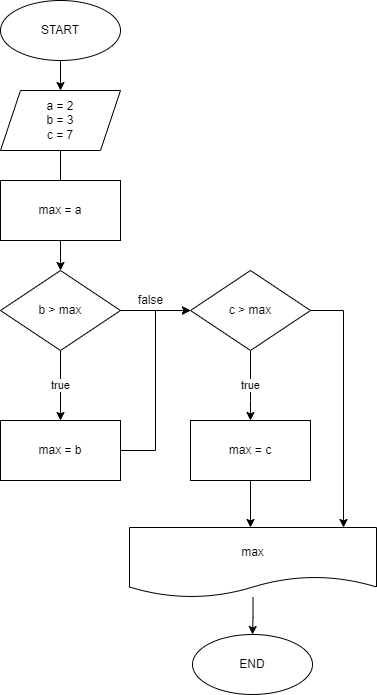

The diagram above was exported from draw.io. Its source (the exported page's mxGraphModel, read from the mxfile embedded in the PNG):
<mxGraphModel dx="416" dy="389" grid="0" gridSize="10" guides="1" tooltips="1" connect="1" arrows="1" fold="1" page="1" pageScale="1" pageWidth="827" pageHeight="1169" math="0" shadow="0">
  <root>
    <mxCell id="r9l4s_edMvRccrMWdoJV-0" />
    <mxCell id="r9l4s_edMvRccrMWdoJV-1" parent="r9l4s_edMvRccrMWdoJV-0" />
    <mxCell id="r9l4s_edMvRccrMWdoJV-2" value="" style="edgeStyle=orthogonalEdgeStyle;rounded=0;orthogonalLoop=1;jettySize=auto;html=1;fontSize=12;" parent="r9l4s_edMvRccrMWdoJV-1" source="r9l4s_edMvRccrMWdoJV-3" target="r9l4s_edMvRccrMWdoJV-7" edge="1">
      <mxGeometry relative="1" as="geometry" />
    </mxCell>
    <mxCell id="r9l4s_edMvRccrMWdoJV-3" value="START" style="ellipse;whiteSpace=wrap;html=1;fontSize=12;" parent="r9l4s_edMvRccrMWdoJV-1" vertex="1">
      <mxGeometry x="240" y="100" width="120" height="60" as="geometry" />
    </mxCell>
    <mxCell id="r9l4s_edMvRccrMWdoJV-5" value="END" style="ellipse;whiteSpace=wrap;html=1;fontSize=12;" parent="r9l4s_edMvRccrMWdoJV-1" vertex="1">
      <mxGeometry x="432" y="734" width="120" height="60" as="geometry" />
    </mxCell>
    <mxCell id="lu3o-8V_vVHtlKwrYzQC-30" value="" style="edgeStyle=orthogonalEdgeStyle;rounded=0;orthogonalLoop=1;jettySize=auto;html=1;entryX=0.5;entryY=0;entryDx=0;entryDy=0;" parent="r9l4s_edMvRccrMWdoJV-1" source="r9l4s_edMvRccrMWdoJV-7" target="lu3o-8V_vVHtlKwrYzQC-0" edge="1">
      <mxGeometry relative="1" as="geometry" />
    </mxCell>
    <mxCell id="r9l4s_edMvRccrMWdoJV-7" value="a = 2&lt;br&gt;b = 3&lt;br&gt;c = 7" style="shape=parallelogram;perimeter=parallelogramPerimeter;whiteSpace=wrap;html=1;fixedSize=1;fontSize=12;" parent="r9l4s_edMvRccrMWdoJV-1" vertex="1">
      <mxGeometry x="240" y="190" width="120" height="60" as="geometry" />
    </mxCell>
    <mxCell id="r9l4s_edMvRccrMWdoJV-11" value="max = a" style="rounded=0;whiteSpace=wrap;html=1;fontSize=12;" parent="r9l4s_edMvRccrMWdoJV-1" vertex="1">
      <mxGeometry x="240" y="280" width="120" height="60" as="geometry" />
    </mxCell>
    <mxCell id="r9l4s_edMvRccrMWdoJV-15" value="" style="edgeStyle=orthogonalEdgeStyle;rounded=0;orthogonalLoop=1;jettySize=auto;html=1;" parent="r9l4s_edMvRccrMWdoJV-1" source="r9l4s_edMvRccrMWdoJV-16" target="r9l4s_edMvRccrMWdoJV-5" edge="1">
      <mxGeometry relative="1" as="geometry" />
    </mxCell>
    <mxCell id="r9l4s_edMvRccrMWdoJV-16" value="max" style="shape=document;whiteSpace=wrap;html=1;boundedLbl=1;fontSize=12;" parent="r9l4s_edMvRccrMWdoJV-1" vertex="1">
      <mxGeometry x="369" y="627" width="247" height="70" as="geometry" />
    </mxCell>
    <mxCell id="lu3o-8V_vVHtlKwrYzQC-8" value="true" style="edgeStyle=orthogonalEdgeStyle;rounded=0;orthogonalLoop=1;jettySize=auto;html=1;" parent="r9l4s_edMvRccrMWdoJV-1" source="lu3o-8V_vVHtlKwrYzQC-0" target="lu3o-8V_vVHtlKwrYzQC-3" edge="1">
      <mxGeometry relative="1" as="geometry">
        <Array as="points">
          <mxPoint x="300" y="490" />
          <mxPoint x="300" y="490" />
        </Array>
      </mxGeometry>
    </mxCell>
    <mxCell id="lu3o-8V_vVHtlKwrYzQC-24" value="" style="edgeStyle=orthogonalEdgeStyle;rounded=0;orthogonalLoop=1;jettySize=auto;html=1;" parent="r9l4s_edMvRccrMWdoJV-1" source="lu3o-8V_vVHtlKwrYzQC-0" target="lu3o-8V_vVHtlKwrYzQC-1" edge="1">
      <mxGeometry relative="1" as="geometry" />
    </mxCell>
    <mxCell id="lu3o-8V_vVHtlKwrYzQC-0" value="b &amp;gt; max" style="rhombus;whiteSpace=wrap;html=1;fontSize=12;" parent="r9l4s_edMvRccrMWdoJV-1" vertex="1">
      <mxGeometry x="240" y="370" width="120" height="80" as="geometry" />
    </mxCell>
    <mxCell id="lu3o-8V_vVHtlKwrYzQC-25" value="true" style="edgeStyle=orthogonalEdgeStyle;rounded=0;orthogonalLoop=1;jettySize=auto;html=1;" parent="r9l4s_edMvRccrMWdoJV-1" source="lu3o-8V_vVHtlKwrYzQC-1" target="lu3o-8V_vVHtlKwrYzQC-5" edge="1">
      <mxGeometry relative="1" as="geometry">
        <Array as="points">
          <mxPoint x="490" y="500" />
          <mxPoint x="490" y="500" />
        </Array>
      </mxGeometry>
    </mxCell>
    <mxCell id="yC1JyShCR4-tDd8hWzzN-0" style="edgeStyle=orthogonalEdgeStyle;rounded=0;orthogonalLoop=1;jettySize=auto;html=1;" parent="r9l4s_edMvRccrMWdoJV-1" source="lu3o-8V_vVHtlKwrYzQC-1" target="r9l4s_edMvRccrMWdoJV-16" edge="1">
      <mxGeometry relative="1" as="geometry">
        <mxPoint x="601" y="630" as="targetPoint" />
        <Array as="points">
          <mxPoint x="583" y="410" />
        </Array>
      </mxGeometry>
    </mxCell>
    <mxCell id="lu3o-8V_vVHtlKwrYzQC-1" value="c &amp;gt; max" style="rhombus;whiteSpace=wrap;html=1;fontSize=12;" parent="r9l4s_edMvRccrMWdoJV-1" vertex="1">
      <mxGeometry x="430" y="370" width="120" height="80" as="geometry" />
    </mxCell>
    <mxCell id="lu3o-8V_vVHtlKwrYzQC-9" value="" style="edgeStyle=orthogonalEdgeStyle;rounded=0;orthogonalLoop=1;jettySize=auto;html=1;entryX=0;entryY=0.5;entryDx=0;entryDy=0;" parent="r9l4s_edMvRccrMWdoJV-1" source="lu3o-8V_vVHtlKwrYzQC-3" target="lu3o-8V_vVHtlKwrYzQC-1" edge="1">
      <mxGeometry relative="1" as="geometry" />
    </mxCell>
    <mxCell id="lu3o-8V_vVHtlKwrYzQC-3" value="max = b" style="rounded=0;whiteSpace=wrap;html=1;fontSize=12;" parent="r9l4s_edMvRccrMWdoJV-1" vertex="1">
      <mxGeometry x="240" y="520" width="120" height="60" as="geometry" />
    </mxCell>
    <mxCell id="lu3o-8V_vVHtlKwrYzQC-16" value="" style="edgeStyle=orthogonalEdgeStyle;rounded=0;orthogonalLoop=1;jettySize=auto;html=1;" parent="r9l4s_edMvRccrMWdoJV-1" source="lu3o-8V_vVHtlKwrYzQC-5" target="r9l4s_edMvRccrMWdoJV-16" edge="1">
      <mxGeometry relative="1" as="geometry">
        <Array as="points">
          <mxPoint x="490" y="650" />
          <mxPoint x="490" y="650" />
        </Array>
      </mxGeometry>
    </mxCell>
    <mxCell id="lu3o-8V_vVHtlKwrYzQC-5" value="max = c" style="rounded=0;whiteSpace=wrap;html=1;fontSize=12;" parent="r9l4s_edMvRccrMWdoJV-1" vertex="1">
      <mxGeometry x="430" y="520" width="120" height="60" as="geometry" />
    </mxCell>
    <mxCell id="lu3o-8V_vVHtlKwrYzQC-26" value="false" style="text;html=1;align=center;verticalAlign=middle;resizable=0;points=[];autosize=1;strokeColor=none;fillColor=none;" parent="r9l4s_edMvRccrMWdoJV-1" vertex="1">
      <mxGeometry x="365" y="385" width="50" height="30" as="geometry" />
    </mxCell>
  </root>
</mxGraphModel>